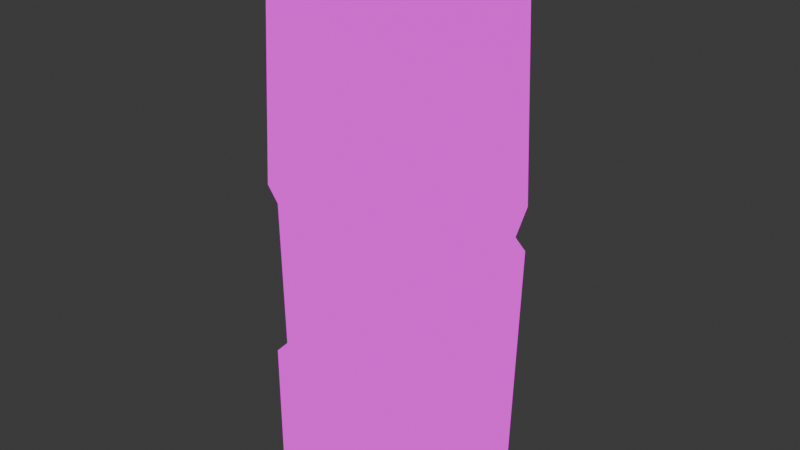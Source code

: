 # Source: ConcretePillar.blend  (saved by Blender 4.5.88; exported with 4.5.12 LTS)
import bpy
from mathutils import Matrix  # noqa: F401  (used for matrix-valued properties, if any)

bpy.ops.wm.read_factory_settings(use_empty=True)
scene = bpy.context.scene
scene.name = 'Scene'

# ---- collections
col_collection = bpy.data.collections.new('Collection'); scene.collection.children.link(col_collection)

# ---- images (referenced by path relative to the original .blend; pixels are not part of the script)
import os
ASSET_DIR = os.environ.get("B2B_ASSET_DIR", "")  # directory of the original .blend (textures are referenced by path, not embedded)
HERE = os.path.dirname(os.path.abspath(__file__))  # packed textures are extracted next to this script under _unpacked/

def load_image(name, relpath, width, height, colorspace="sRGB"):
    """Load a texture the original file referenced (path relative to the .blend, or extracted next to this script)."""
    p = next((c for c in (os.path.join(HERE, relpath), os.path.join(ASSET_DIR, relpath)) if relpath and os.path.exists(c)), "")
    if p:
        img = bpy.data.images.load(p, check_existing=True)
        img.name = name
    else:  # same state as the original file: an image datablock whose file is absent (Cycles renders it pink)
        img = bpy.data.images.new(name, width, height)
        img.source = "FILE"
        img.filepath = "//" + (relpath or name)
    img.colorspace_settings.name = colorspace
    return img
img_concretepillar_png = load_image('ConcretePillar.png', 'ConcretePillar.png', 1024, 1024, 'sRGB')

# ---- materials (node trees are filled in below, after node groups)
mat_concretepillar = bpy.data.materials.new('ConcretePillar')

# ---- material node trees
mat_concretepillar.use_nodes = True; mat_concretepillar.node_tree.nodes.clear()
_N = mat_concretepillar.node_tree.nodes; _L = mat_concretepillar.node_tree.links
n0 = _N.new('ShaderNodeOutputMaterial'); n0.name = 'Material Output'; n0.location = (62, 95)
n1 = _N.new('ShaderNodeTexImage'); n1.name = 'Image Texture'; n1.location = (-375, 81)
n1.image = img_concretepillar_png
n1.interpolation = 'Closest'
_L.new(n1.outputs[0], n0.inputs[0])
n0.is_active_output = True

# ---- world
world_world = bpy.data.worlds.new('World'); scene.world = world_world
world_world.use_nodes = True; world_world.node_tree.nodes.clear()
_N = world_world.node_tree.nodes; _L = world_world.node_tree.links
n0 = _N.new('ShaderNodeOutputWorld'); n0.name = 'World Output'; n0.location = (200, 100)
n1 = _N.new('ShaderNodeBackground'); n1.name = 'Background'; n1.location = (-200, 100)
n1.inputs[0].default_value = (0.05088, 0.05088, 0.05088, 1.0)
_L.new(n1.outputs[0], n0.inputs[0])
n0.is_active_output = True
world_world.color = (0.05088, 0.05088, 0.05088)
world_world.sun_shadow_jitter_overblur = 0.0

# ---- meshes
me_cube_001 = bpy.data.meshes.new('Cube.001')
me_cube_001.from_pydata([(0.2889, 1.296, 0.3082), (-0.3516, -0.5306, 0.3493), (-0.3216, 1.85, 0.3196), (-0.3373, -0.5306, -0.3071), (-0.3216, 1.912, -0.3196), (0.3516, -0.5306, 0.3493), (0.3216, 1.88, 0.3196), (0.3204, -0.5306, -0.3493), (0.3216, 1.842, -0.3196), (0.3516, 1.302, 0.2932), (0.3516, 1.376, 0.3493), (0.2963, 1.353, 0.3493), (0.3516, 1.209, 0.3493), (0.3021, 1.224, 0.3493), (0.3516, 0.644, -0.2745), (0.3516, 0.7482, -0.3493), (0.2271, 0.6298, -0.3493), (0.3516, 0.5523, -0.3493), (-0.3516, 1.139, -0.3292), (-0.3516, 0.9972, -0.3175), (-0.3413, 1.177, -0.3493), (-0.3296, 0.9445, -0.3493), (-0.3516, 1.167, -0.3493), (-0.3516, 0.9582, -0.3493), (-0.2955, 0.8068, 0.3493), (-0.3516, 0.8833, 0.3493), (-0.3516, 0.9316, 0.3067), (-0.2837, 0.2131, 0.3493), (-0.3516, 0.1436, 0.3493), (-0.3516, 0.09971, 0.2936), (-0.3373, 0.5053, -0.3071), (-0.3516, 0.5117, 0.3001), (-0.3516, 0.7103, -0.3493), (-0.3516, 0.7201, 0.3034)], [], [(0, 9, 10, 11), (0, 13, 12, 9), (1, 28, 29, 31, 30, 3), (3, 30, 32, 23, 21, 20, 22, 4, 8, 15, 16, 17, 7), (7, 17, 14, 15, 8, 6, 10, 9, 12, 5), (5, 12, 13, 11, 10, 6, 2, 25, 24, 27, 28, 1), (3, 7, 5, 1), (8, 4, 2, 6), (13, 0, 11), (16, 14, 17), (14, 16, 15), (21, 19, 18, 20), (19, 21, 23), (20, 18, 22), (26, 24, 25), (29, 27, 24, 26, 33, 31), (27, 29, 28), (30, 31, 33, 32), (32, 33, 26, 25, 2, 4, 22, 18, 19, 23)])
me_cube_001.polygons.foreach_set('use_smooth', [True] * 19)
_k = set([(0, 9), (0, 11), (0, 13), (1, 3), (1, 5), (1, 28), (2, 4), (2, 6), (2, 25), (3, 7), (3, 30), (4, 8), (4, 22), (5, 7), (5, 12), (6, 8), (6, 10), (7, 17), (8, 15), (9, 10), (9, 12), (10, 11), (11, 13), (12, 13), (14, 15), (14, 16), (14, 17), (15, 16), (16, 17), (18, 19), (18, 20), (18, 22), (19, 21), (19, 23), (20, 21), (20, 22), (21, 23), (23, 32), (24, 25), (24, 26), (24, 27), (25, 26), (26, 33), (27, 28), (27, 29), (28, 29), (29, 31), (30, 32), (31, 33)])
me_cube_001.attributes.new('sharp_edge', 'BOOLEAN', 'EDGE').data.foreach_set('value', [ (min(e.vertices), max(e.vertices)) in _k for e in me_cube_001.edges])
_uv = me_cube_001.uv_layers.new(name='UVMap')
_uv.uv.foreach_set('vector', [0.3889, 0.7377, 0.4265, 0.7402, 0.4265, 0.7695, 0.3933, 0.7604, 0.3889, 0.7377, 0.3968, 0.709, 0.4265, 0.7032, 0.4265, 0.7402, 0.4254, 0.01293, 0.4254, 0.2793, 0.3919, 0.262, 0.3959, 0.4248, 0.006069, 0.4222, 0.006069, 0.01293, 0.005167, 0.01255, 0.005167, 0.4238, 0.005167, 0.5052, 0.005167, 0.6036, 0.01837, 0.5981, 0.01135, 0.6905, 0.005167, 0.6866, 0.02311, 0.9971, 0.4085, 0.9829, 0.4265, 0.5202, 0.3518, 0.4732, 0.4265, 0.4424, 0.4265, 0.01255, 0.006069, 0.01293, 0.006069, 0.4408, 0.05097, 0.4771, 0.006069, 0.5182, 0.02393, 0.9787, 0.4075, 0.9929, 0.4254, 0.7663, 0.3917, 0.7372, 0.4254, 0.7004, 0.4254, 0.01293, 0.4265, 0.01255, 0.4265, 0.7032, 0.3968, 0.709, 0.3933, 0.7604, 0.4265, 0.7695, 0.4085, 0.9971, 0.02311, 0.9871, 0.005167, 0.5738, 0.03876, 0.5435, 0.04584, 0.3078, 0.005167, 0.2802, 0.005167, 0.01255, 0.005066, 0.9918, 0.4241, 0.9918, 0.4241, 0.5728, 0.005066, 0.5728, 0.4062, 0.974, 0.02291, 0.974, 0.02291, 0.5907, 0.4062, 0.5907, 0.4254, 0.7062, 0.4007, 0.7347, 0.4254, 0.7573, 0.3518, 0.4732, 0.4265, 0.4789, 0.4265, 0.4424, 0.4265, 0.4789, 0.3518, 0.4732, 0.4265, 0.5202, 0.01837, 0.5981, 0.005167, 0.6191, 0.005167, 0.6755, 0.01135, 0.6905, 0.005167, 0.6191, 0.01837, 0.5981, 0.005167, 0.6036, 0.01135, 0.6905, 0.005167, 0.6755, 0.005167, 0.6866, 0.005167, 0.593, 0.03876, 0.5435, 0.005167, 0.5738, 0.005167, 0.2628, 0.04584, 0.3078, 0.03876, 0.5435, 0.005167, 0.593, 0.005167, 0.5091, 0.005167, 0.4263, 0.04584, 0.3078, 0.005167, 0.2628, 0.005167, 0.2802, 0.006069, 0.4222, 0.3959, 0.4248, 0.3978, 0.5071, 0.006069, 0.5033, 0.006069, 0.5033, 0.3978, 0.5071, 0.3998, 0.5907, 0.4254, 0.5716, 0.4075, 0.9829, 0.02393, 0.9929, 0.006069, 0.6838, 0.01812, 0.6728, 0.02518, 0.6166, 0.006069, 0.6012])
me_cube_001.materials.append(mat_concretepillar)
me_cube_001.update()

# ---- objects
ob_cube = bpy.data.objects.new('Cube', me_cube_001)

# ---- transforms, parenting, visibility, modifiers, constraints
ob_cube.location = (0.0, 0.0, 0.0)
ob_cube.rotation_euler = (1.571, 0.0, 0.0)

# ---- collection membership
col_collection.objects.link(ob_cube)

# ---- scene / render settings (as saved in the file)
scene.frame_start = 1; scene.frame_end = 250; scene.frame_set(1)
scene.render.engine = 'BLENDER_EEVEE_NEXT'
bpy.context.view_layer.update()

# ---- added for rendering (the .blend has no active camera and no usable light): camera, sun
cam_auto = bpy.data.cameras.new('AutoCamera')
cam_auto.lens = 50.0
cam_auto.sensor_width = 36.0
cam_auto.clip_end = 1000.0
ob_auto_camera = bpy.data.objects.new('AutoCamera', cam_auto)
scene.collection.objects.link(ob_auto_camera)
ob_auto_camera.location = (2.4387, -2.92644, 2.64147)
ob_auto_camera.rotation_euler = (1.09748, -7.21219e-08, 0.694738)
scene.camera = ob_auto_camera
light_auto_sun = bpy.data.lights.new('AutoSun', 'SUN')
light_auto_sun.energy = 3.0
light_auto_sun.angle = 0.0523599
ob_auto_sun = bpy.data.objects.new('AutoSun', light_auto_sun)
scene.collection.objects.link(ob_auto_sun)
ob_auto_sun.rotation_euler = (0.872665, 0.174533, 0.523599)
bpy.context.view_layer.update()
